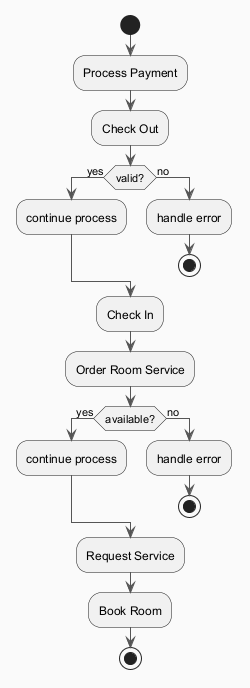

The diagram above was rendered by PlantUML. Its source (embedded in the PNG):
@startuml
skinparam backgroundColor #FAFAFA
skinparam classBackgroundColor #FFF3E0
skinparam classBorderColor #E65100
skinparam ArrowColor #555555
start
:Process Payment;
:Check Out;
if (valid?) then (yes)
:continue process;
else (no)
:handle error;
stop
endif
:Check In;
:Order Room Service;
if (available?) then (yes)
:continue process;
else (no)
:handle error;
stop
endif
:Request Service;
:Book Room;
stop
@enduml